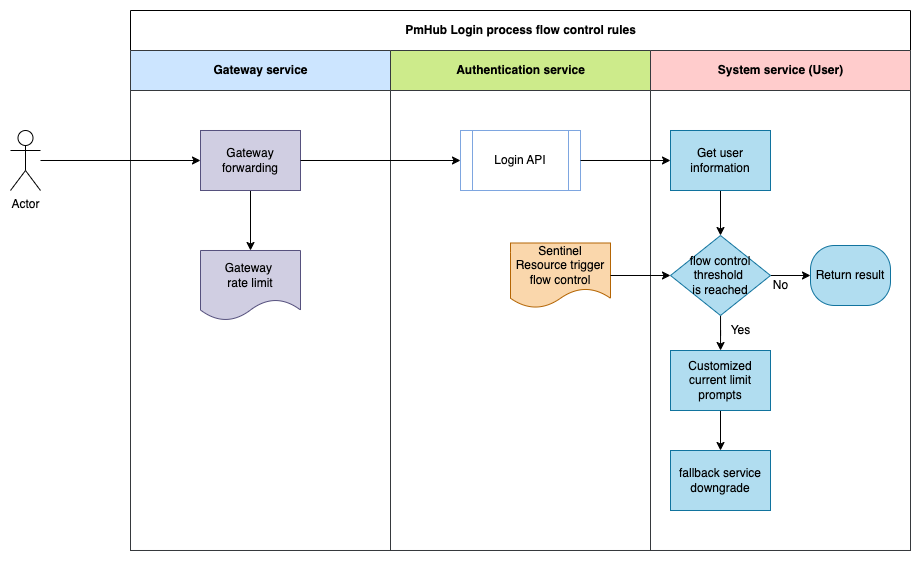

The diagram above was exported from draw.io. Its source (the exported page's mxGraphModel, read from the mxfile embedded in the PNG):
<mxGraphModel dx="699" dy="584" grid="1" gridSize="10" guides="1" tooltips="1" connect="1" arrows="1" fold="1" page="1" pageScale="1" pageWidth="1100" pageHeight="850" math="0" shadow="0">
  <root>
    <mxCell id="0" />
    <mxCell id="1" parent="0" />
    <mxCell id="4y9cnn6_JKVGx6L5vpqb-1" value="PmHub&amp;nbsp;Login process flow control rules" style="swimlane;childLayout=stackLayout;resizeParent=1;resizeParentMax=0;startSize=40;html=1;" vertex="1" parent="1">
      <mxGeometry x="160" y="120" width="780" height="540" as="geometry" />
    </mxCell>
    <mxCell id="4y9cnn6_JKVGx6L5vpqb-2" value="Gateway service" style="swimlane;startSize=40;html=1;fillColor=#cce5ff;strokeColor=#36393d;" vertex="1" parent="4y9cnn6_JKVGx6L5vpqb-1">
      <mxGeometry y="40" width="260" height="500" as="geometry" />
    </mxCell>
    <mxCell id="4y9cnn6_JKVGx6L5vpqb-23" value="" style="edgeStyle=orthogonalEdgeStyle;rounded=0;orthogonalLoop=1;jettySize=auto;html=1;" edge="1" parent="4y9cnn6_JKVGx6L5vpqb-2" source="4y9cnn6_JKVGx6L5vpqb-5" target="4y9cnn6_JKVGx6L5vpqb-22">
      <mxGeometry relative="1" as="geometry" />
    </mxCell>
    <mxCell id="4y9cnn6_JKVGx6L5vpqb-5" value="Gateway forwarding" style="rounded=0;whiteSpace=wrap;html=1;fillColor=#d0cee2;strokeColor=#56517e;" vertex="1" parent="4y9cnn6_JKVGx6L5vpqb-2">
      <mxGeometry x="70" y="80" width="100" height="60" as="geometry" />
    </mxCell>
    <mxCell id="4y9cnn6_JKVGx6L5vpqb-22" value="Gateway&amp;nbsp;&lt;div&gt;rate limit&lt;/div&gt;" style="shape=document;whiteSpace=wrap;html=1;boundedLbl=1;fillColor=#d0cee2;strokeColor=#56517e;rounded=0;" vertex="1" parent="4y9cnn6_JKVGx6L5vpqb-2">
      <mxGeometry x="70" y="200" width="100" height="70" as="geometry" />
    </mxCell>
    <mxCell id="4y9cnn6_JKVGx6L5vpqb-3" value="Authentication service" style="swimlane;startSize=40;html=1;fillColor=#cdeb8b;strokeColor=#36393d;" vertex="1" parent="4y9cnn6_JKVGx6L5vpqb-1">
      <mxGeometry x="260" y="40" width="260" height="500" as="geometry" />
    </mxCell>
    <mxCell id="4y9cnn6_JKVGx6L5vpqb-24" value="Login API" style="shape=process;whiteSpace=wrap;html=1;backgroundOutline=1;strokeColor=#7EA6E0;" vertex="1" parent="4y9cnn6_JKVGx6L5vpqb-3">
      <mxGeometry x="70" y="80" width="120" height="60" as="geometry" />
    </mxCell>
    <mxCell id="4y9cnn6_JKVGx6L5vpqb-25" value="Sentinel Resource trigger flow control" style="shape=document;whiteSpace=wrap;html=1;boundedLbl=1;fillColor=#fad7ac;strokeColor=#b46504;" vertex="1" parent="4y9cnn6_JKVGx6L5vpqb-3">
      <mxGeometry x="120" y="192.5" width="100" height="65" as="geometry" />
    </mxCell>
    <mxCell id="4y9cnn6_JKVGx6L5vpqb-4" value="System service (User)" style="swimlane;startSize=40;html=1;fillColor=#ffcccc;strokeColor=#36393d;" vertex="1" parent="4y9cnn6_JKVGx6L5vpqb-1">
      <mxGeometry x="520" y="40" width="260" height="500" as="geometry" />
    </mxCell>
    <mxCell id="4y9cnn6_JKVGx6L5vpqb-9" value="" style="edgeStyle=orthogonalEdgeStyle;rounded=0;orthogonalLoop=1;jettySize=auto;html=1;" edge="1" parent="4y9cnn6_JKVGx6L5vpqb-4" source="4y9cnn6_JKVGx6L5vpqb-7" target="4y9cnn6_JKVGx6L5vpqb-8">
      <mxGeometry relative="1" as="geometry" />
    </mxCell>
    <mxCell id="4y9cnn6_JKVGx6L5vpqb-7" value="Get user information" style="rounded=0;whiteSpace=wrap;html=1;fillColor=#b1ddf0;strokeColor=#10739e;" vertex="1" parent="4y9cnn6_JKVGx6L5vpqb-4">
      <mxGeometry x="20" y="80" width="100" height="60" as="geometry" />
    </mxCell>
    <mxCell id="4y9cnn6_JKVGx6L5vpqb-13" value="" style="edgeStyle=orthogonalEdgeStyle;rounded=0;orthogonalLoop=1;jettySize=auto;html=1;" edge="1" parent="4y9cnn6_JKVGx6L5vpqb-4" source="4y9cnn6_JKVGx6L5vpqb-8" target="4y9cnn6_JKVGx6L5vpqb-12">
      <mxGeometry relative="1" as="geometry" />
    </mxCell>
    <mxCell id="4y9cnn6_JKVGx6L5vpqb-16" value="" style="edgeStyle=orthogonalEdgeStyle;rounded=0;orthogonalLoop=1;jettySize=auto;html=1;" edge="1" parent="4y9cnn6_JKVGx6L5vpqb-4" source="4y9cnn6_JKVGx6L5vpqb-8" target="4y9cnn6_JKVGx6L5vpqb-15">
      <mxGeometry relative="1" as="geometry" />
    </mxCell>
    <mxCell id="4y9cnn6_JKVGx6L5vpqb-8" value="&amp;nbsp;flow control&amp;nbsp;&lt;div&gt;threshold&amp;nbsp;&lt;/div&gt;&lt;div&gt;is reached&lt;/div&gt;" style="rhombus;whiteSpace=wrap;html=1;fillColor=#b1ddf0;strokeColor=#10739e;rounded=0;" vertex="1" parent="4y9cnn6_JKVGx6L5vpqb-4">
      <mxGeometry x="20" y="185" width="100" height="80" as="geometry" />
    </mxCell>
    <mxCell id="4y9cnn6_JKVGx6L5vpqb-12" value="Return result" style="whiteSpace=wrap;html=1;fillColor=#b1ddf0;strokeColor=#10739e;rounded=1;arcSize=40;" vertex="1" parent="4y9cnn6_JKVGx6L5vpqb-4">
      <mxGeometry x="160" y="195" width="80" height="60" as="geometry" />
    </mxCell>
    <mxCell id="4y9cnn6_JKVGx6L5vpqb-14" value="No" style="text;html=1;align=center;verticalAlign=middle;resizable=0;points=[];autosize=1;strokeColor=none;fillColor=none;" vertex="1" parent="4y9cnn6_JKVGx6L5vpqb-4">
      <mxGeometry x="110" y="220" width="40" height="30" as="geometry" />
    </mxCell>
    <mxCell id="4y9cnn6_JKVGx6L5vpqb-19" value="" style="edgeStyle=orthogonalEdgeStyle;rounded=0;orthogonalLoop=1;jettySize=auto;html=1;" edge="1" parent="4y9cnn6_JKVGx6L5vpqb-4" source="4y9cnn6_JKVGx6L5vpqb-15" target="4y9cnn6_JKVGx6L5vpqb-18">
      <mxGeometry relative="1" as="geometry" />
    </mxCell>
    <mxCell id="4y9cnn6_JKVGx6L5vpqb-15" value="Customized current limit prompts" style="whiteSpace=wrap;html=1;fillColor=#b1ddf0;strokeColor=#10739e;rounded=0;" vertex="1" parent="4y9cnn6_JKVGx6L5vpqb-4">
      <mxGeometry x="20" y="300" width="100" height="60" as="geometry" />
    </mxCell>
    <mxCell id="4y9cnn6_JKVGx6L5vpqb-18" value="fallback service downgrade" style="whiteSpace=wrap;html=1;fillColor=#b1ddf0;strokeColor=#10739e;rounded=0;" vertex="1" parent="4y9cnn6_JKVGx6L5vpqb-4">
      <mxGeometry x="20" y="400" width="100" height="60" as="geometry" />
    </mxCell>
    <mxCell id="4y9cnn6_JKVGx6L5vpqb-27" value="Yes" style="text;html=1;align=center;verticalAlign=middle;resizable=0;points=[];autosize=1;strokeColor=none;fillColor=none;" vertex="1" parent="4y9cnn6_JKVGx6L5vpqb-4">
      <mxGeometry x="70" y="265" width="40" height="30" as="geometry" />
    </mxCell>
    <mxCell id="4y9cnn6_JKVGx6L5vpqb-26" style="edgeStyle=orthogonalEdgeStyle;rounded=0;orthogonalLoop=1;jettySize=auto;html=1;entryX=0;entryY=0.5;entryDx=0;entryDy=0;" edge="1" parent="4y9cnn6_JKVGx6L5vpqb-1" source="4y9cnn6_JKVGx6L5vpqb-25" target="4y9cnn6_JKVGx6L5vpqb-8">
      <mxGeometry relative="1" as="geometry" />
    </mxCell>
    <mxCell id="4y9cnn6_JKVGx6L5vpqb-28" style="edgeStyle=orthogonalEdgeStyle;rounded=0;orthogonalLoop=1;jettySize=auto;html=1;exitX=1;exitY=0.5;exitDx=0;exitDy=0;entryX=0;entryY=0.5;entryDx=0;entryDy=0;" edge="1" parent="4y9cnn6_JKVGx6L5vpqb-1" source="4y9cnn6_JKVGx6L5vpqb-5" target="4y9cnn6_JKVGx6L5vpqb-24">
      <mxGeometry relative="1" as="geometry" />
    </mxCell>
    <mxCell id="4y9cnn6_JKVGx6L5vpqb-29" style="edgeStyle=orthogonalEdgeStyle;rounded=0;orthogonalLoop=1;jettySize=auto;html=1;exitX=1;exitY=0.5;exitDx=0;exitDy=0;entryX=0;entryY=0.5;entryDx=0;entryDy=0;" edge="1" parent="4y9cnn6_JKVGx6L5vpqb-1" source="4y9cnn6_JKVGx6L5vpqb-24" target="4y9cnn6_JKVGx6L5vpqb-7">
      <mxGeometry relative="1" as="geometry" />
    </mxCell>
    <mxCell id="4y9cnn6_JKVGx6L5vpqb-31" style="edgeStyle=orthogonalEdgeStyle;rounded=0;orthogonalLoop=1;jettySize=auto;html=1;entryX=0;entryY=0.5;entryDx=0;entryDy=0;" edge="1" parent="1" source="4y9cnn6_JKVGx6L5vpqb-30" target="4y9cnn6_JKVGx6L5vpqb-5">
      <mxGeometry relative="1" as="geometry" />
    </mxCell>
    <mxCell id="4y9cnn6_JKVGx6L5vpqb-30" value="Actor" style="shape=umlActor;verticalLabelPosition=bottom;verticalAlign=top;html=1;outlineConnect=0;" vertex="1" parent="1">
      <mxGeometry x="40" y="240" width="30" height="60" as="geometry" />
    </mxCell>
  </root>
</mxGraphModel>